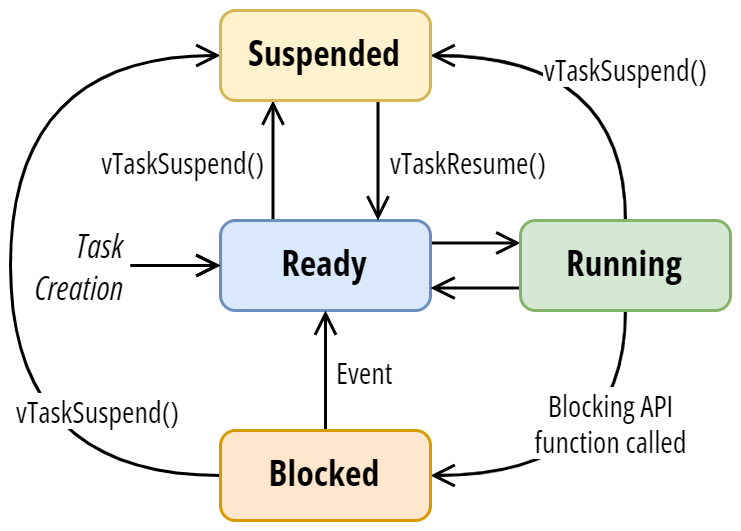

The diagram above was exported from draw.io. Its source (the exported page's mxGraphModel, read from the mxfile embedded in the PNG):
<mxGraphModel dx="569" dy="346" grid="1" gridSize="10" guides="1" tooltips="1" connect="1" arrows="1" fold="1" page="0" pageScale="1" pageWidth="827" pageHeight="1169" math="0" shadow="0">
  <root>
    <mxCell id="0" />
    <mxCell id="1" parent="0" />
    <mxCell id="2" value="vTaskSuspend()" style="edgeStyle=orthogonalEdgeStyle;curved=1;orthogonalLoop=1;jettySize=auto;html=1;exitX=0.25;exitY=0;exitDx=0;exitDy=0;entryX=0.25;entryY=1;entryDx=0;entryDy=0;fontFamily=Open Sans Condensed;fontSource=https%3A%2F%2Ffonts.googleapis.com%2Fcss%3Ffamily%3DOpen%2BSans%2BCondensed;fontSize=10;endArrow=open;endFill=0;align=right;spacingLeft=0;spacingRight=2;" edge="1" source="4" target="13" parent="1">
      <mxGeometry relative="1" as="geometry" />
    </mxCell>
    <mxCell id="3" style="edgeStyle=orthogonalEdgeStyle;curved=1;orthogonalLoop=1;jettySize=auto;html=1;exitX=1;exitY=0.25;exitDx=0;exitDy=0;entryX=0;entryY=0.25;entryDx=0;entryDy=0;fontFamily=Open Sans Condensed;fontSource=https%3A%2F%2Ffonts.googleapis.com%2Fcss%3Ffamily%3DOpen%2BSans%2BCondensed;fontSize=11;endArrow=open;endFill=0;" edge="1" source="4" target="8" parent="1">
      <mxGeometry relative="1" as="geometry" />
    </mxCell>
    <mxCell id="4" value="Ready" style="rounded=1;whiteSpace=wrap;html=1;arcSize=10;absoluteArcSize=1;fontFamily=Open Sans Condensed;fontSource=https%3A%2F%2Ffonts.googleapis.com%2Fcss%3Ffamily%3DOpen%2BSans%2BCondensed;fillColor=#dae8fc;strokeColor=#6c8ebf;fontStyle=1" vertex="1" parent="1">
      <mxGeometry x="1080" y="650" width="70" height="30" as="geometry" />
    </mxCell>
    <mxCell id="5" value="Blocking API&lt;br style=&quot;font-size: 10px&quot;&gt;function called" style="orthogonalLoop=1;jettySize=auto;html=1;exitX=0.5;exitY=1;exitDx=0;exitDy=0;entryX=1;entryY=0.5;entryDx=0;entryDy=0;fontFamily=Open Sans Condensed;fontSource=https%3A%2F%2Ffonts.googleapis.com%2Fcss%3Ffamily%3DOpen%2BSans%2BCondensed;endArrow=open;endFill=0;fontSize=10;curved=1;" edge="1" source="8" target="11" parent="1">
      <mxGeometry x="-0.3846" y="-5" relative="1" as="geometry">
        <Array as="points">
          <mxPoint x="1215" y="735" />
        </Array>
        <mxPoint as="offset" />
      </mxGeometry>
    </mxCell>
    <mxCell id="6" value="vTaskSuspend()" style="orthogonalLoop=1;jettySize=auto;html=1;exitX=0.5;exitY=0;exitDx=0;exitDy=0;entryX=1;entryY=0.5;entryDx=0;entryDy=0;fontFamily=Open Sans Condensed;fontSource=https%3A%2F%2Ffonts.googleapis.com%2Fcss%3Ffamily%3DOpen%2BSans%2BCondensed;fontSize=10;endArrow=open;endFill=0;curved=1;" edge="1" source="8" target="13" parent="1">
      <mxGeometry x="-0.1538" relative="1" as="geometry">
        <Array as="points">
          <mxPoint x="1215" y="595" />
        </Array>
        <mxPoint as="offset" />
      </mxGeometry>
    </mxCell>
    <mxCell id="7" style="edgeStyle=none;curved=1;orthogonalLoop=1;jettySize=auto;html=1;exitX=0;exitY=0.75;exitDx=0;exitDy=0;entryX=1;entryY=0.75;entryDx=0;entryDy=0;fontFamily=Open Sans Condensed;fontSource=https%3A%2F%2Ffonts.googleapis.com%2Fcss%3Ffamily%3DOpen%2BSans%2BCondensed;fontSize=10;endArrow=open;endFill=0;" edge="1" source="8" target="4" parent="1">
      <mxGeometry relative="1" as="geometry" />
    </mxCell>
    <mxCell id="8" value="Running" style="rounded=1;whiteSpace=wrap;html=1;arcSize=10;absoluteArcSize=1;fontFamily=Open Sans Condensed;fontSource=https%3A%2F%2Ffonts.googleapis.com%2Fcss%3Ffamily%3DOpen%2BSans%2BCondensed;fillColor=#d5e8d4;strokeColor=#82b366;fontStyle=1" vertex="1" parent="1">
      <mxGeometry x="1180" y="650" width="70" height="30" as="geometry" />
    </mxCell>
    <mxCell id="9" value="Event" style="edgeStyle=orthogonalEdgeStyle;curved=1;orthogonalLoop=1;jettySize=auto;html=1;exitX=0.5;exitY=0;exitDx=0;exitDy=0;entryX=0.5;entryY=1;entryDx=0;entryDy=0;fontFamily=Open Sans Condensed;fontSource=https%3A%2F%2Ffonts.googleapis.com%2Fcss%3Ffamily%3DOpen%2BSans%2BCondensed;fontSize=10;endArrow=open;endFill=0;align=left;spacingLeft=2;" edge="1" source="11" target="4" parent="1">
      <mxGeometry relative="1" as="geometry" />
    </mxCell>
    <mxCell id="10" value="vTaskSuspend()" style="orthogonalLoop=1;jettySize=auto;html=1;exitX=0;exitY=0.5;exitDx=0;exitDy=0;entryX=0;entryY=0.5;entryDx=0;entryDy=0;fontFamily=Open Sans Condensed;fontSource=https%3A%2F%2Ffonts.googleapis.com%2Fcss%3Ffamily%3DOpen%2BSans%2BCondensed;fontSize=10;endArrow=open;endFill=0;curved=1;" edge="1" source="11" target="13" parent="1">
      <mxGeometry x="-0.7097" y="-22" relative="1" as="geometry">
        <Array as="points">
          <mxPoint x="1010" y="735" />
          <mxPoint x="1010" y="595" />
        </Array>
        <mxPoint as="offset" />
      </mxGeometry>
    </mxCell>
    <mxCell id="11" value="Blocked" style="rounded=1;whiteSpace=wrap;html=1;arcSize=10;absoluteArcSize=1;fontFamily=Open Sans Condensed;fontSource=https%3A%2F%2Ffonts.googleapis.com%2Fcss%3Ffamily%3DOpen%2BSans%2BCondensed;fillColor=#ffe6cc;strokeColor=#d79b00;fontStyle=1" vertex="1" parent="1">
      <mxGeometry x="1080" y="720" width="70" height="30" as="geometry" />
    </mxCell>
    <mxCell id="12" value="vTaskResume()" style="edgeStyle=orthogonalEdgeStyle;curved=1;orthogonalLoop=1;jettySize=auto;html=1;exitX=0.75;exitY=1;exitDx=0;exitDy=0;entryX=0.75;entryY=0;entryDx=0;entryDy=0;fontFamily=Open Sans Condensed;fontSource=https%3A%2F%2Ffonts.googleapis.com%2Fcss%3Ffamily%3DOpen%2BSans%2BCondensed;fontSize=10;endArrow=open;endFill=0;align=left;spacingLeft=2;" edge="1" source="13" target="4" parent="1">
      <mxGeometry relative="1" as="geometry" />
    </mxCell>
    <mxCell id="13" value="Suspended" style="rounded=1;whiteSpace=wrap;html=1;arcSize=10;absoluteArcSize=1;fontFamily=Open Sans Condensed;fontSource=https%3A%2F%2Ffonts.googleapis.com%2Fcss%3Ffamily%3DOpen%2BSans%2BCondensed;fillColor=#fff2cc;strokeColor=#d6b656;fontStyle=1" vertex="1" parent="1">
      <mxGeometry x="1080" y="580" width="70" height="30" as="geometry" />
    </mxCell>
    <mxCell id="14" style="edgeStyle=orthogonalEdgeStyle;curved=1;orthogonalLoop=1;jettySize=auto;html=1;exitX=1;exitY=0.5;exitDx=0;exitDy=0;entryX=0;entryY=0.5;entryDx=0;entryDy=0;fontFamily=Open Sans Condensed;fontSource=https%3A%2F%2Ffonts.googleapis.com%2Fcss%3Ffamily%3DOpen%2BSans%2BCondensed;fontSize=11;endArrow=open;endFill=0;" edge="1" source="16" target="4" parent="1">
      <mxGeometry relative="1" as="geometry" />
    </mxCell>
    <mxCell id="15" value="" style="edgeStyle=none;curved=1;orthogonalLoop=1;jettySize=auto;html=1;fontFamily=Open Sans Condensed;fontSource=https%3A%2F%2Ffonts.googleapis.com%2Fcss%3Ffamily%3DOpen%2BSans%2BCondensed;fontSize=10;endArrow=open;endFill=0;" edge="1" source="16" target="4" parent="1">
      <mxGeometry relative="1" as="geometry" />
    </mxCell>
    <mxCell id="16" value="Task Creation" style="text;html=1;strokeColor=none;fillColor=none;align=right;verticalAlign=middle;whiteSpace=wrap;rounded=0;fontFamily=Open Sans Condensed;fontSource=https%3A%2F%2Ffonts.googleapis.com%2Fcss%3Ffamily%3DOpen%2BSans%2BCondensed;fontSize=11;fontStyle=2" vertex="1" parent="1">
      <mxGeometry x="1010" y="650" width="40" height="30" as="geometry" />
    </mxCell>
  </root>
</mxGraphModel>